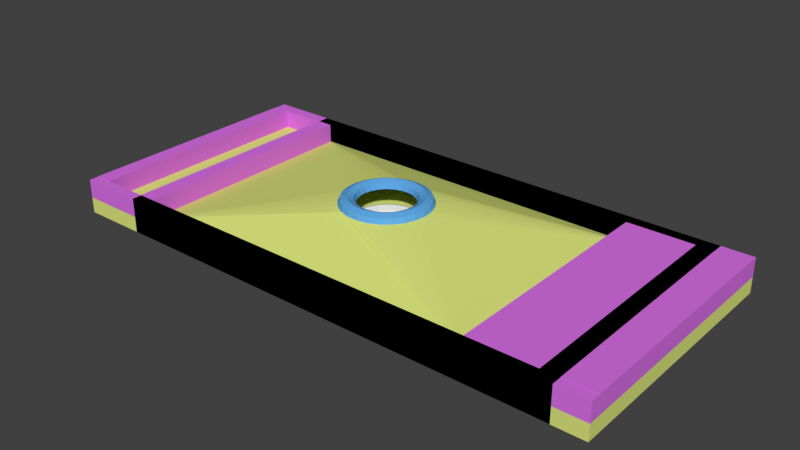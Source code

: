 # Source: platform.blend  (saved by Blender 2.79.0; exported with 4.5.12 LTS)
import bpy
from mathutils import Matrix  # noqa: F401  (used for matrix-valued properties, if any)

bpy.ops.wm.read_factory_settings(use_empty=True)
scene = bpy.context.scene
scene.name = 'Scene'

# ---- collections
col_collection_5 = bpy.data.collections.new('Collection 5'); scene.collection.children.link(col_collection_5)

# ---- materials (node trees are filled in below, after node groups)
mat_material_001 = bpy.data.materials.new('Material.001')
mat_material_001.alpha_threshold = 0.0
mat_material_001.use_transparent_shadow = False
mat_material_001.diffuse_color = (0.7243, 0.8, 0.2097, 1.0)
mat_material_001.roughness = 0.5
mat_material_002 = bpy.data.materials.new('Material.002')
mat_material_002.alpha_threshold = 0.0
mat_material_002.use_transparent_shadow = False
mat_material_002.diffuse_color = (0.6997, 0.1676, 0.8, 1.0)
mat_material_002.roughness = 0.5
mat_material_003 = bpy.data.materials.new('Material.003')
mat_material_003.alpha_threshold = 0.0
mat_material_003.use_transparent_shadow = False
mat_material_003.diffuse_color = (0.1171, 0.402, 0.8, 1.0)
mat_material_003.roughness = 0.5

# ---- material node trees

# ---- world
world_world = bpy.data.worlds.new('World'); scene.world = world_world
world_world.color = (0.05088, 0.05088, 0.05088)
world_world.use_sun_shadow = False
world_world.sun_shadow_jitter_overblur = 0.0
world_world.cycles.sampling_method = 'MANUAL'

# ---- meshes
me_torus = bpy.data.meshes.new('Torus')
me_torus.from_pydata([(1.25, 0.0, 0.0), (1.177, 0.0, 0.1768), (1.0, 0.0, 0.25), (0.8232, 0.0, 0.1768), (0.75, 0.0, 3.062e-17), (0.8232, 0.0, -0.1768), (1.0, 0.0, -0.25), (1.177, 0.0, -0.1768), (1.211, 0.3109, 0.0), (1.14, 0.2927, 0.1768), (0.9686, 0.2487, 0.25), (0.7974, 0.2047, 0.1768), (0.7264, 0.1865, 3.062e-17), (0.7974, 0.2047, -0.1768), (0.9686, 0.2487, -0.25), (1.14, 0.2927, -0.1768), (1.095, 0.6022, 0.0), (1.031, 0.5669, 0.1768), (0.8763, 0.4818, 0.25), (0.7214, 0.3966, 0.1768), (0.6572, 0.3613, 3.062e-17), (0.7214, 0.3966, -0.1768), (0.8763, 0.4818, -0.25), (1.031, 0.5669, -0.1768), (0.9112, 0.8557, 0.0), (0.8578, 0.8056, 0.1768), (0.729, 0.6845, 0.25), (0.6001, 0.5635, 0.1768), (0.5467, 0.5134, 3.062e-17), (0.6001, 0.5635, -0.1768), (0.729, 0.6845, -0.25), (0.8578, 0.8056, -0.1768), (0.6698, 1.055, 0.0), (0.6305, 0.9936, 0.1768), (0.5358, 0.8443, 0.25), (0.4411, 0.6951, 0.1768), (0.4019, 0.6332, 3.062e-17), (0.4411, 0.6951, -0.1768), (0.5358, 0.8443, -0.25), (0.6305, 0.9936, -0.1768), (0.3863, 1.189, 0.0), (0.3636, 1.119, 0.1768), (0.309, 0.9511, 0.25), (0.2544, 0.7829, 0.1768), (0.2318, 0.7133, 3.062e-17), (0.2544, 0.7829, -0.1768), (0.309, 0.9511, -0.25), (0.3636, 1.119, -0.1768), (0.07849, 1.248, 0.0), (0.07389, 1.174, 0.1768), (0.06279, 0.998, 0.25), (0.05169, 0.8216, 0.1768), (0.04709, 0.7485, 3.062e-17), (0.05169, 0.8216, -0.1768), (0.06279, 0.998, -0.25), (0.07389, 1.174, -0.1768), (-0.2342, 1.228, 0.0), (-0.2205, 1.156, 0.1768), (-0.1874, 0.9823, 0.25), (-0.1543, 0.8086, 0.1768), (-0.1405, 0.7367, 3.062e-17), (-0.1543, 0.8086, -0.1768), (-0.1874, 0.9823, -0.25), (-0.2205, 1.156, -0.1768), (-0.5322, 1.131, 0.0), (-0.501, 1.065, 0.1768), (-0.4258, 0.9048, 0.25), (-0.3505, 0.7449, 0.1768), (-0.3193, 0.6786, 3.062e-17), (-0.3505, 0.7449, -0.1768), (-0.4258, 0.9048, -0.25), (-0.501, 1.065, -0.1768), (-0.7968, 0.9631, 0.0), (-0.7501, 0.9067, 0.1768), (-0.6374, 0.7705, 0.25), (-0.5247, 0.6343, 0.1768), (-0.4781, 0.5779, 3.062e-17), (-0.5247, 0.6343, -0.1768), (-0.6374, 0.7705, -0.25), (-0.7501, 0.9067, -0.1768), (-1.011, 0.7347, 0.0), (-0.952, 0.6917, 0.1768), (-0.809, 0.5878, 0.25), (-0.666, 0.4839, 0.1768), (-0.6068, 0.4408, 3.062e-17), (-0.666, 0.4839, -0.1768), (-0.809, 0.5878, -0.25), (-0.952, 0.6917, -0.1768), (-1.162, 0.4602, 0.0), (-1.094, 0.4332, 0.1768), (-0.9298, 0.3681, 0.25), (-0.7654, 0.303, 0.1768), (-0.6973, 0.2761, 3.062e-17), (-0.7654, 0.303, -0.1768), (-0.9298, 0.3681, -0.25), (-1.094, 0.4332, -0.1768), (-1.24, 0.1567, 0.0), (-1.167, 0.1475, 0.1768), (-0.9921, 0.1253, 0.25), (-0.8167, 0.1032, 0.1768), (-0.7441, 0.094, 3.062e-17), (-0.8167, 0.1032, -0.1768), (-0.9921, 0.1253, -0.25), (-1.167, 0.1475, -0.1768), (-1.24, -0.1567, 0.0), (-1.167, -0.1475, 0.1768), (-0.9921, -0.1253, 0.25), (-0.8167, -0.1032, 0.1768), (-0.7441, -0.094, 3.062e-17), (-0.8167, -0.1032, -0.1768), (-0.9921, -0.1253, -0.25), (-1.167, -0.1475, -0.1768), (-1.162, -0.4602, 0.0), (-1.094, -0.4332, 0.1768), (-0.9298, -0.3681, 0.25), (-0.7654, -0.303, 0.1768), (-0.6973, -0.2761, 3.062e-17), (-0.7654, -0.303, -0.1768), (-0.9298, -0.3681, -0.25), (-1.094, -0.4332, -0.1768), (-1.011, -0.7347, 0.0), (-0.952, -0.6917, 0.1768), (-0.809, -0.5878, 0.25), (-0.666, -0.4839, 0.1768), (-0.6068, -0.4408, 3.062e-17), (-0.666, -0.4839, -0.1768), (-0.809, -0.5878, -0.25), (-0.952, -0.6917, -0.1768), (-0.7968, -0.9631, 0.0), (-0.7501, -0.9067, 0.1768), (-0.6374, -0.7705, 0.25), (-0.5247, -0.6343, 0.1768), (-0.4781, -0.5779, 3.062e-17), (-0.5247, -0.6343, -0.1768), (-0.6374, -0.7705, -0.25), (-0.7501, -0.9067, -0.1768), (-0.5322, -1.131, 0.0), (-0.501, -1.065, 0.1768), (-0.4258, -0.9048, 0.25), (-0.3505, -0.7449, 0.1768), (-0.3193, -0.6786, 3.062e-17), (-0.3505, -0.7449, -0.1768), (-0.4258, -0.9048, -0.25), (-0.501, -1.065, -0.1768), (-0.2342, -1.228, 0.0), (-0.2205, -1.156, 0.1768), (-0.1874, -0.9823, 0.25), (-0.1543, -0.8086, 0.1768), (-0.1405, -0.7367, 3.062e-17), (-0.1543, -0.8086, -0.1768), (-0.1874, -0.9823, -0.25), (-0.2205, -1.156, -0.1768), (0.07849, -1.248, 0.0), (0.07389, -1.174, 0.1768), (0.06279, -0.998, 0.25), (0.05169, -0.8216, 0.1768), (0.04709, -0.7485, 3.062e-17), (0.05169, -0.8216, -0.1768), (0.06279, -0.998, -0.25), (0.07389, -1.174, -0.1768), (0.3863, -1.189, 0.0), (0.3636, -1.119, 0.1768), (0.309, -0.9511, 0.25), (0.2544, -0.7829, 0.1768), (0.2318, -0.7133, 3.062e-17), (0.2544, -0.7829, -0.1768), (0.309, -0.9511, -0.25), (0.3636, -1.119, -0.1768), (0.6698, -1.055, 0.0), (0.6305, -0.9936, 0.1768), (0.5358, -0.8443, 0.25), (0.4411, -0.6951, 0.1768), (0.4019, -0.6332, 3.062e-17), (0.4411, -0.6951, -0.1768), (0.5358, -0.8443, -0.25), (0.6305, -0.9936, -0.1768), (0.9112, -0.8557, 0.0), (0.8578, -0.8056, 0.1768), (0.729, -0.6845, 0.25), (0.6001, -0.5635, 0.1768), (0.5467, -0.5134, 3.062e-17), (0.6001, -0.5635, -0.1768), (0.729, -0.6845, -0.25), (0.8578, -0.8056, -0.1768), (1.095, -0.6022, 0.0), (1.031, -0.5669, 0.1768), (0.8763, -0.4818, 0.25), (0.7214, -0.3966, 0.1768), (0.6572, -0.3613, 3.062e-17), (0.7214, -0.3966, -0.1768), (0.8763, -0.4818, -0.25), (1.031, -0.5669, -0.1768), (1.211, -0.3109, 0.0), (1.14, -0.2927, 0.1768), (0.9686, -0.2487, 0.25), (0.7974, -0.2047, 0.1768), (0.7264, -0.1865, 3.062e-17), (0.7974, -0.2047, -0.1768), (0.9686, -0.2487, -0.25), (1.14, -0.2927, -0.1768)], [], [(0, 8, 9, 1), (1, 9, 10, 2), (2, 10, 11, 3), (3, 11, 12, 4), (4, 12, 13, 5), (5, 13, 14, 6), (6, 14, 15, 7), (7, 15, 8, 0), (8, 16, 17, 9), (9, 17, 18, 10), (10, 18, 19, 11), (11, 19, 20, 12), (12, 20, 21, 13), (13, 21, 22, 14), (14, 22, 23, 15), (15, 23, 16, 8), (16, 24, 25, 17), (17, 25, 26, 18), (18, 26, 27, 19), (19, 27, 28, 20), (20, 28, 29, 21), (21, 29, 30, 22), (22, 30, 31, 23), (23, 31, 24, 16), (24, 32, 33, 25), (25, 33, 34, 26), (26, 34, 35, 27), (27, 35, 36, 28), (28, 36, 37, 29), (29, 37, 38, 30), (30, 38, 39, 31), (31, 39, 32, 24), (32, 40, 41, 33), (33, 41, 42, 34), (34, 42, 43, 35), (35, 43, 44, 36), (36, 44, 45, 37), (37, 45, 46, 38), (38, 46, 47, 39), (39, 47, 40, 32), (40, 48, 49, 41), (41, 49, 50, 42), (42, 50, 51, 43), (43, 51, 52, 44), (44, 52, 53, 45), (45, 53, 54, 46), (46, 54, 55, 47), (47, 55, 48, 40), (48, 56, 57, 49), (49, 57, 58, 50), (50, 58, 59, 51), (51, 59, 60, 52), (52, 60, 61, 53), (53, 61, 62, 54), (54, 62, 63, 55), (55, 63, 56, 48), (56, 64, 65, 57), (57, 65, 66, 58), (58, 66, 67, 59), (59, 67, 68, 60), (60, 68, 69, 61), (61, 69, 70, 62), (62, 70, 71, 63), (63, 71, 64, 56), (64, 72, 73, 65), (65, 73, 74, 66), (66, 74, 75, 67), (67, 75, 76, 68), (68, 76, 77, 69), (69, 77, 78, 70), (70, 78, 79, 71), (71, 79, 72, 64), (72, 80, 81, 73), (73, 81, 82, 74), (74, 82, 83, 75), (75, 83, 84, 76), (76, 84, 85, 77), (77, 85, 86, 78), (78, 86, 87, 79), (79, 87, 80, 72), (80, 88, 89, 81), (81, 89, 90, 82), (82, 90, 91, 83), (83, 91, 92, 84), (84, 92, 93, 85), (85, 93, 94, 86), (86, 94, 95, 87), (87, 95, 88, 80), (88, 96, 97, 89), (89, 97, 98, 90), (90, 98, 99, 91), (91, 99, 100, 92), (92, 100, 101, 93), (93, 101, 102, 94), (94, 102, 103, 95), (95, 103, 96, 88), (96, 104, 105, 97), (97, 105, 106, 98), (98, 106, 107, 99), (99, 107, 108, 100), (100, 108, 109, 101), (101, 109, 110, 102), (102, 110, 111, 103), (103, 111, 104, 96), (104, 112, 113, 105), (105, 113, 114, 106), (106, 114, 115, 107), (107, 115, 116, 108), (108, 116, 117, 109), (109, 117, 118, 110), (110, 118, 119, 111), (111, 119, 112, 104), (112, 120, 121, 113), (113, 121, 122, 114), (114, 122, 123, 115), (115, 123, 124, 116), (116, 124, 125, 117), (117, 125, 126, 118), (118, 126, 127, 119), (119, 127, 120, 112), (120, 128, 129, 121), (121, 129, 130, 122), (122, 130, 131, 123), (123, 131, 132, 124), (124, 132, 133, 125), (125, 133, 134, 126), (126, 134, 135, 127), (127, 135, 128, 120), (128, 136, 137, 129), (129, 137, 138, 130), (130, 138, 139, 131), (131, 139, 140, 132), (132, 140, 141, 133), (133, 141, 142, 134), (134, 142, 143, 135), (135, 143, 136, 128), (136, 144, 145, 137), (137, 145, 146, 138), (138, 146, 147, 139), (139, 147, 148, 140), (140, 148, 149, 141), (141, 149, 150, 142), (142, 150, 151, 143), (143, 151, 144, 136), (144, 152, 153, 145), (145, 153, 154, 146), (146, 154, 155, 147), (147, 155, 156, 148), (148, 156, 157, 149), (149, 157, 158, 150), (150, 158, 159, 151), (151, 159, 152, 144), (152, 160, 161, 153), (153, 161, 162, 154), (154, 162, 163, 155), (155, 163, 164, 156), (156, 164, 165, 157), (157, 165, 166, 158), (158, 166, 167, 159), (159, 167, 160, 152), (160, 168, 169, 161), (161, 169, 170, 162), (162, 170, 171, 163), (163, 171, 172, 164), (164, 172, 173, 165), (165, 173, 174, 166), (166, 174, 175, 167), (167, 175, 168, 160), (168, 176, 177, 169), (169, 177, 178, 170), (170, 178, 179, 171), (171, 179, 180, 172), (172, 180, 181, 173), (173, 181, 182, 174), (174, 182, 183, 175), (175, 183, 176, 168), (176, 184, 185, 177), (177, 185, 186, 178), (178, 186, 187, 179), (179, 187, 188, 180), (180, 188, 189, 181), (181, 189, 190, 182), (182, 190, 191, 183), (183, 191, 184, 176), (184, 192, 193, 185), (185, 193, 194, 186), (186, 194, 195, 187), (187, 195, 196, 188), (188, 196, 197, 189), (189, 197, 198, 190), (190, 198, 199, 191), (191, 199, 192, 184), (192, 0, 1, 193), (193, 1, 2, 194), (194, 2, 3, 195), (195, 3, 4, 196), (196, 4, 5, 197), (197, 5, 6, 198), (198, 6, 7, 199), (199, 7, 0, 192)])
me_torus.use_remesh_preserve_volume = False
me_torus.use_remesh_preserve_attributes = False
me_torus.use_mirror_vertex_groups = False
me_torus.update()
me_cube_000 = bpy.data.meshes.new('Cube.000')
me_cube_000.from_pydata([(-10.0, -5.0, -0.3), (-10.0, -5.0, 0.3), (-10.0, 5.0, -0.3), (-10.0, 5.0, 0.3), (10.0, -5.0, -0.3), (10.0, -5.0, 0.3), (10.0, 5.0, -0.3), (10.0, 5.0, 0.3), (-10.0, -4.628, -0.3), (-10.0, -4.628, 0.3), (10.0, -4.628, -0.3), (10.0, -4.628, 0.3), (-10.0, 4.525, 0.3), (10.0, 4.525, -0.3), (-10.0, 4.525, -0.3), (10.0, 4.525, 0.3), (-10.0, 4.525, 1.019), (-10.0, 5.0, 1.019), (10.0, 5.0, 1.019), (10.0, -4.628, 1.019), (10.0, -5.0, 1.019), (-10.0, -5.0, 1.019), (-10.0, -4.628, 1.019), (10.0, 4.525, 1.019), (-9.357, 5.0, -0.3), (-9.357, 5.0, 0.3), (-9.357, -5.0, -0.3), (-9.357, -5.0, 0.3), (-9.357, -4.628, 0.3), (-9.357, -4.628, -0.3), (-9.357, 4.525, -0.3), (-9.357, 4.525, 0.3), (-9.357, 5.0, 1.019), (-9.357, -5.0, 1.019), (-9.357, -4.628, 1.019), (-9.357, 4.525, 1.019), (9.343, 5.0, 0.3), (9.343, -5.0, -0.3), (9.343, -4.628, 0.3), (9.343, 4.525, 0.3), (9.343, 5.0, 1.019), (9.343, -4.628, 1.019), (9.343, 4.525, 1.019), (9.343, 5.0, -0.3), (9.343, -5.0, 0.3), (9.343, -4.628, -0.3), (9.343, 4.525, -0.3), (9.343, -5.0, 1.019), (10.0, 4.525, 1.029), (10.0, -4.628, 1.029), (9.343, -4.628, 1.029), (-10.0, -4.628, 1.029), (-10.0, 4.525, 1.029), (9.343, 4.525, 1.029), (-9.357, -4.628, 1.029), (-9.357, 4.525, 1.029)], [], [(14, 12, 3, 2), (43, 36, 7, 6), (10, 11, 5, 4), (26, 27, 1, 0), (45, 10, 4, 37), (39, 15, 23, 42), (39, 38, 50, 53), (46, 13, 10, 45), (13, 15, 11, 10), (0, 1, 9, 8), (6, 7, 15, 13), (43, 6, 13, 46), (5, 11, 19, 20), (8, 9, 12, 14), (34, 22, 21, 33), (32, 17, 16, 35), (9, 1, 21, 22), (3, 12, 16, 17), (44, 5, 20, 47), (28, 9, 22, 34), (25, 3, 17, 32), (15, 7, 18, 23), (36, 25, 32, 40), (38, 28, 34, 41), (1, 27, 33, 21), (40, 32, 35, 42), (41, 34, 33, 47), (2, 24, 30, 14), (14, 30, 29, 8), (39, 31, 28, 38), (12, 31, 35, 16), (8, 29, 26, 0), (37, 44, 27, 26), (2, 3, 25, 24), (4, 5, 44, 37), (28, 31, 55, 54), (19, 41, 47, 20), (18, 40, 42, 23), (11, 38, 41, 19), (7, 36, 40, 18), (27, 44, 47, 33), (24, 43, 46, 30), (30, 46, 45, 29), (31, 39, 42, 35), (29, 45, 37, 26), (24, 25, 36, 43), (55, 52, 51, 54), (48, 53, 50, 49), (9, 28, 54, 51), (11, 15, 48, 49), (15, 39, 53, 48), (12, 9, 51, 52), (31, 12, 52, 55), (38, 11, 49, 50)])
me_cube_000.polygons.foreach_set('material_index', [0, 0, 0, 0, 0, 1, 1, 0, 0, 0, 0, 0, 1, 0, 1, 1, 1, 1, 1, 1, 1, 1, 1, 1, 1, 1, 1, 0, 0, 0, 1, 0, 0, 0, 0, 1, 1, 1, 1, 1, 1, 0, 0, 1, 0, 0, 1, 1, 1, 1, 1, 1, 1, 1])
_uv = me_cube_000.uv_layers.new(name='UVMap')
_uv.uv.foreach_set('vector', [0.9666, 0.02375, 0.943, 0.02375, 0.943, 0.0, 0.9666, 0.0, 0.8061, 0.75, 0.8297, 0.75, 0.8297, 1.0, 0.8061, 1.0, 0.9147, 0.9814, 0.9383, 0.9814, 0.9383, 1.0, 0.9147, 1.0, 0.7542, 0.5, 0.7778, 0.5, 0.7778, 1.0, 0.7542, 1.0, 0.3791, 0.25, 0.3791, 0.0, 0.3938, 0.0, 0.3938, 0.25, 0.8581, 0.25, 0.8581, 0.0, 0.8864, 0.0, 0.8864, 0.25, 0.7542, 0.25, 0.3938, 0.25, 0.3938, 0.25, 0.7542, 0.25, 0.01871, 0.25, 0.01871, 0.0, 0.3791, 0.0, 0.3791, 0.25, 0.9147, 0.5238, 0.9383, 0.5238, 0.9383, 0.9814, 0.9147, 0.9814, 0.9666, 0.5, 0.943, 0.5, 0.943, 0.4814, 0.9666, 0.4814, 0.9147, 0.5, 0.9383, 0.5, 0.9383, 0.5238, 0.9147, 0.5238, 3.755e-08, 0.25, 0.0, 0.0, 0.01871, 0.0, 0.01871, 0.25, 0.9383, 1.0, 0.9383, 0.9814, 0.9666, 0.9814, 0.9666, 1.0, 0.9666, 0.4814, 0.943, 0.4814, 0.943, 0.02375, 0.9666, 0.02375, 1.0, 0.5, 1.0, 1.0, 0.9853, 1.0, 0.9853, 0.5, 0.9853, 0.5, 0.9853, 1.0, 0.9666, 1.0, 0.9666, 0.5, 0.943, 0.4814, 0.943, 0.5, 0.9147, 0.5, 0.9147, 0.4814, 0.943, 0.0, 0.943, 0.02375, 0.9147, 0.02375, 0.9147, 0.0, 0.7778, 0.25, 0.7778, 0.0, 0.8061, 0.0, 0.8061, 0.25, 0.8864, 0.5, 0.8864, 0.0, 0.9147, 0.0, 0.9147, 0.5, 0.8297, 0.5, 0.8297, 0.0, 0.8581, 0.0, 0.8581, 0.5, 0.9383, 0.5238, 0.9383, 0.5, 0.9666, 0.5, 0.9666, 0.5238, 0.8297, 0.75, 0.8297, 0.5, 0.8581, 0.5, 0.8581, 0.75, 0.8864, 0.75, 0.8864, 0.5, 0.9147, 0.5, 0.9147, 0.75, 0.7778, 1.0, 0.7778, 0.5, 0.8061, 0.5, 0.8061, 1.0, 0.9853, 0.25, 0.9853, 0.5, 0.9666, 0.5, 0.9666, 0.25, 1.0, 0.25, 1.0, 0.5, 0.9853, 0.5, 0.9853, 0.25, 1.502e-07, 1.0, 7.511e-08, 0.5, 0.01871, 0.5, 0.01871, 1.0, 0.01871, 1.0, 0.01871, 0.5, 0.3791, 0.5, 0.3791, 1.0, 0.7542, 0.25, 0.7542, 0.5, 0.3938, 0.5, 0.3938, 0.25, 0.8581, 1.0, 0.8581, 0.5, 0.8864, 0.5, 0.8864, 1.0, 0.3791, 1.0, 0.3791, 0.5, 0.3938, 0.5, 0.3938, 1.0, 0.7542, 0.25, 0.7778, 0.25, 0.7778, 0.5, 0.7542, 0.5, 0.8061, 0.0, 0.8297, 0.0, 0.8297, 0.5, 0.8061, 0.5, 0.7542, 0.0, 0.7778, 0.0, 0.7778, 0.25, 0.7542, 0.25, 0.3938, 0.5, 0.7542, 0.5, 0.7542, 0.5, 0.3938, 0.5, 1.0, 0.0, 1.0, 0.25, 0.9853, 0.25, 0.9853, 0.0, 0.9853, 0.0, 0.9853, 0.25, 0.9666, 0.25, 0.9666, 0.0, 0.8864, 1.0, 0.8864, 0.75, 0.9147, 0.75, 0.9147, 1.0, 0.8297, 1.0, 0.8297, 0.75, 0.8581, 0.75, 0.8581, 1.0, 0.7778, 0.5, 0.7778, 0.25, 0.8061, 0.25, 0.8061, 0.5, 7.511e-08, 0.5, 3.755e-08, 0.25, 0.01871, 0.25, 0.01871, 0.5, 0.01871, 0.5, 0.01871, 0.25, 0.3791, 0.25, 0.3791, 0.5, 0.8581, 0.5, 0.8581, 0.25, 0.8864, 0.25, 0.8864, 0.5, 0.3791, 0.5, 0.3791, 0.25, 0.3938, 0.25, 0.3938, 0.5, 0.8061, 0.5, 0.8297, 0.5, 0.8297, 0.75, 0.8061, 0.75, 0.7542, 0.5, 0.7542, 1.0, 0.3938, 1.0, 0.3938, 0.5, 0.7542, 0.0, 0.7542, 0.25, 0.3938, 0.25, 0.3938, 0.0, 0.8864, 0.0, 0.8864, 0.5, 0.8864, 0.5, 0.8864, 0.0, 0.9383, 0.9814, 0.9383, 0.5238, 0.9383, 0.5238, 0.9383, 0.9814, 0.8581, 0.0, 0.8581, 0.25, 0.8581, 0.25, 0.8581, 0.0, 0.943, 0.02375, 0.943, 0.4814, 0.943, 0.4814, 0.943, 0.02375, 0.8581, 0.5, 0.8581, 1.0, 0.8581, 1.0, 0.8581, 0.5, 0.8864, 0.75, 0.8864, 1.0, 0.8864, 1.0, 0.8864, 0.75])
me_cube_000.materials.append(mat_material_001)
me_cube_000.materials.append(mat_material_002)
me_cube_000.use_remesh_preserve_volume = False
me_cube_000.use_remesh_preserve_attributes = False
me_cube_000.use_mirror_vertex_groups = False
me_cube_000.update()
me_cube_002 = bpy.data.meshes.new('Cube.002')
me_cube_002.from_pydata([(1.627, 0.0, 1.535), (1.382, 0.0, 1.636), (1.138, 0.0, 1.535), (1.576, 0.4046, 1.535), (1.339, 0.3438, 1.636), (1.102, 0.283, 1.535), (1.426, 0.7837, 1.535), (1.211, 0.666, 1.636), (0.9972, 0.5482, 1.535), (1.186, 1.114, 1.535), (1.008, 0.9463, 1.636), (0.8296, 0.779, 1.535), (0.8717, 1.374, 1.535), (0.7407, 1.167, 1.636), (0.6098, 0.9608, 1.535), (0.5027, 1.547, 1.535), (0.4272, 1.315, 1.636), (0.3517, 1.082, 1.535), (0.1021, 1.624, 1.535), (0.0868, 1.38, 1.636), (0.07146, 1.136, 1.535), (-0.3048, 1.598, 1.535), (-0.259, 1.358, 1.636), (-0.2132, 1.118, 1.535), (-0.6926, 1.472, 1.535), (-0.5886, 1.251, 1.636), (-0.4845, 1.03, 1.535), (-1.037, 1.253, 1.535), (-0.8812, 1.065, 1.636), (-0.7254, 0.8768, 1.535), (-1.316, 0.9562, 1.535), (-1.118, 0.8125, 1.636), (-0.9207, 0.6689, 1.535), (-1.513, 0.5988, 1.535), (-1.285, 0.5089, 1.636), (-1.058, 0.4189, 1.535), (-1.614, 0.2039, 1.535), (-1.371, 0.1733, 1.636), (-1.129, 0.1426, 1.535), (-1.614, -0.2039, 1.535), (-1.371, -0.1733, 1.636), (-1.129, -0.1426, 1.535), (-1.513, -0.5988, 1.535), (-1.285, -0.5089, 1.636), (-1.058, -0.4189, 1.535), (-1.316, -0.9562, 1.535), (-1.118, -0.8125, 1.636), (-0.9207, -0.6689, 1.535), (-1.037, -1.253, 1.535), (-0.8812, -1.065, 1.636), (-0.7254, -0.8768, 1.535), (-0.6926, -1.472, 1.535), (-0.5886, -1.251, 1.636), (-0.4845, -1.03, 1.535), (-0.3048, -1.598, 1.535), (-0.259, -1.358, 1.636), (-0.2132, -1.118, 1.535), (0.1021, -1.624, 1.535), (0.0868, -1.38, 1.636), (0.07146, -1.136, 1.535), (0.5027, -1.547, 1.535), (0.4272, -1.315, 1.636), (0.3517, -1.082, 1.535), (0.8717, -1.374, 1.535), (0.7407, -1.167, 1.636), (0.6098, -0.9608, 1.535), (1.186, -1.114, 1.535), (1.008, -0.9463, 1.636), (0.8296, -0.779, 1.535), (1.426, -0.7837, 1.535), (1.211, -0.666, 1.636), (0.9972, -0.5482, 1.535), (1.576, -0.4046, 1.535), (1.339, -0.3438, 1.636), (1.102, -0.283, 1.535), (-7.518, -5.0, -0.3), (-7.518, -5.0, 0.3), (-7.518, 5.0, -0.3), (-7.518, 5.0, 0.3), (11.2, -5.0, -0.3), (11.2, -5.0, 0.3), (11.2, 5.0, -0.3), (11.2, 5.0, 0.3), (-7.518, -4.628, -0.3), (-7.518, -4.628, 0.3), (11.2, -4.628, -0.3), (11.2, -4.628, 0.3), (-7.518, 4.525, 0.3), (11.2, 4.525, -0.3), (-7.518, 4.525, -0.3), (11.2, 4.525, 0.3), (-7.518, 4.525, 1.019), (-7.518, 5.0, 1.019), (11.2, 5.0, 1.019), (11.2, -4.628, 1.019), (11.2, -5.0, 1.019), (-7.518, -5.0, 1.019), (-7.518, -4.628, 1.019), (11.2, 4.525, 1.019), (-6.875, 5.0, -0.3), (-6.875, 5.0, 0.3), (-6.875, -5.0, -0.3), (-6.875, -5.0, 0.3), (-6.875, -4.628, 0.3), (-6.875, -4.628, -0.3), (-6.875, 4.525, -0.3), (-6.875, 4.525, 0.3), (-6.875, 5.0, 1.019), (-6.875, -5.0, 1.019), (-6.875, -4.628, 1.019), (-6.875, 4.525, 1.019), (6.791, 5.0, 0.3), (6.791, -5.0, -0.3), (6.791, -4.628, 0.3), (6.791, 4.525, 0.3), (6.791, 5.0, 1.019), (6.791, -4.628, 1.019), (6.791, 4.525, 1.019), (6.791, 5.0, -0.3), (6.791, -5.0, 0.3), (6.791, -4.628, -0.3), (6.791, 4.525, -0.3), (6.791, -5.0, 1.019), (11.2, 4.525, 1.029), (11.2, -4.628, 1.029), (6.791, -4.628, 1.029), (-7.518, -4.628, 1.029), (-7.518, 4.525, 1.029), (6.791, 4.525, 1.029), (-6.875, -4.628, 1.029), (-6.875, 4.525, 1.029), (1.242, -1.166, 1.35), (0.9128, -1.438, 1.35), (0.5264, -1.62, 1.35), (0.107, -1.7, 1.35), (-0.3192, -1.673, 1.35), (0.06663, -1.059, 1.35), (-0.1988, -1.042, 1.35), (-0.7253, -1.541, 1.35), (-1.086, -1.313, 1.35), (1.493, -0.8207, 1.35), (0.5686, -0.896, 1.35), (0.7736, -0.7264, 1.35), (0.3279, -1.009, 1.35), (-0.4518, -0.9602, 1.35), (-0.6764, -0.8176, 1.35), (-0.8585, -0.6237, 1.35), (-1.378, -1.001, 1.35), (-1.584, -0.6271, 1.35), (1.704, 0.0, 1.35), (1.65, -0.4237, 1.35), (1.061, 0.0, 1.35), (1.028, -0.2639, 1.35), (0.9299, -0.5112, 1.35), (-0.9867, -0.3906, 1.35), (-1.053, -0.133, 1.35), (-1.69, -0.2135, 1.35), (1.65, 0.4237, 1.35), (0.9299, 0.5112, 1.35), (1.028, 0.2639, 1.35), (-0.8585, 0.6237, 1.35), (-0.9867, 0.3906, 1.35), (-1.053, 0.133, 1.35), (-1.584, 0.6271, 1.35), (-1.69, 0.2135, 1.35), (1.493, 0.8207, 1.35), (0.7736, 0.7264, 1.35), (0.5686, 0.896, 1.35), (0.3279, 1.009, 1.35), (0.06663, 1.059, 1.35), (-0.1988, 1.042, 1.35), (-0.4518, 0.9602, 1.35), (-0.6764, 0.8176, 1.35), (-1.378, 1.001, 1.35), (0.9128, 1.438, 1.35), (1.242, 1.166, 1.35), (-0.7253, 1.541, 1.35), (-1.086, 1.313, 1.35), (0.5264, 1.62, 1.35), (0.107, 1.7, 1.35), (-0.3192, 1.673, 1.35)], [], [(0, 3, 4, 1), (1, 4, 5, 2), (2, 5, 159, 151), (3, 6, 7, 4), (4, 7, 8, 5), (5, 8, 158, 159), (6, 9, 10, 7), (7, 10, 11, 8), (8, 11, 166, 158), (9, 12, 13, 10), (10, 13, 14, 11), (11, 14, 167, 166), (12, 15, 16, 13), (13, 16, 17, 14), (14, 17, 168, 167), (15, 18, 19, 16), (16, 19, 20, 17), (17, 20, 169, 168), (18, 21, 22, 19), (19, 22, 23, 20), (20, 23, 170, 169), (21, 24, 25, 22), (22, 25, 26, 23), (23, 26, 171, 170), (24, 27, 28, 25), (25, 28, 29, 26), (26, 29, 172, 171), (27, 30, 31, 28), (28, 31, 32, 29), (29, 32, 160, 172), (30, 33, 34, 31), (31, 34, 35, 32), (32, 35, 161, 160), (33, 36, 37, 34), (34, 37, 38, 35), (35, 38, 162, 161), (36, 39, 40, 37), (37, 40, 41, 38), (38, 41, 155, 162), (39, 42, 43, 40), (40, 43, 44, 41), (41, 44, 154, 155), (42, 45, 46, 43), (43, 46, 47, 44), (44, 47, 146, 154), (45, 48, 49, 46), (46, 49, 50, 47), (47, 50, 145, 146), (48, 51, 52, 49), (49, 52, 53, 50), (50, 53, 144, 145), (51, 54, 55, 52), (52, 55, 56, 53), (53, 56, 137, 144), (54, 57, 58, 55), (55, 58, 59, 56), (56, 59, 136, 137), (57, 60, 61, 58), (58, 61, 62, 59), (59, 62, 143, 136), (60, 63, 64, 61), (61, 64, 65, 62), (62, 65, 141, 143), (63, 66, 67, 64), (64, 67, 68, 65), (65, 68, 142, 141), (66, 69, 70, 67), (67, 70, 71, 68), (68, 71, 153, 142), (69, 72, 73, 70), (70, 73, 74, 71), (71, 74, 152, 153), (72, 0, 1, 73), (73, 1, 2, 74), (74, 2, 151, 152), (89, 87, 78, 77), (118, 111, 82, 81), (85, 86, 80, 79), (101, 102, 76, 75), (120, 85, 79, 112), (114, 90, 98, 117), (114, 113, 125, 128), (121, 88, 85, 120), (88, 90, 86, 85), (75, 76, 84, 83), (81, 82, 90, 88), (118, 81, 88, 121), (80, 86, 94, 95), (83, 84, 87, 89), (109, 97, 96, 108), (107, 92, 91, 110), (84, 76, 96, 97), (78, 87, 91, 92), (119, 80, 95, 122), (103, 84, 97, 109), (100, 78, 92, 107), (90, 82, 93, 98), (111, 100, 107, 115), (113, 103, 109, 116), (76, 102, 108, 96), (115, 107, 110, 117), (116, 109, 108, 122), (77, 99, 105, 89), (89, 105, 104, 83), (114, 149, 150, 140, 131, 132, 133, 134, 135, 138, 139, 147, 148, 156, 103, 113), (87, 106, 110, 91), (83, 104, 101, 75), (112, 119, 102, 101), (77, 78, 100, 99), (79, 80, 119, 112), (103, 106, 130, 129), (94, 116, 122, 95), (93, 115, 117, 98), (86, 113, 116, 94), (82, 111, 115, 93), (102, 119, 122, 108), (99, 118, 121, 105), (105, 121, 120, 104), (106, 114, 117, 110), (104, 120, 112, 101), (99, 100, 111, 118), (130, 127, 126, 129), (123, 128, 125, 124), (84, 103, 129, 126), (86, 90, 123, 124), (90, 114, 128, 123), (87, 84, 126, 127), (106, 87, 127, 130), (113, 86, 124, 125), (178, 179, 18, 15), (139, 138, 51, 48), (174, 178, 15, 12), (135, 134, 57, 54), (138, 135, 54, 51), (149, 157, 3, 0), (163, 164, 36, 33), (165, 175, 9, 6), (179, 180, 21, 18), (132, 131, 66, 63), (177, 173, 30, 27), (164, 156, 39, 36), (156, 148, 42, 39), (103, 156, 164, 163, 173, 177, 176, 180, 179, 178, 174, 175, 165, 157, 149, 114, 106), (147, 139, 48, 45), (175, 174, 12, 9), (157, 165, 6, 3), (150, 149, 0, 72), (140, 150, 72, 69), (134, 133, 60, 57), (131, 140, 69, 66), (148, 147, 45, 42), (176, 177, 27, 24), (173, 163, 33, 30), (133, 132, 63, 60), (180, 176, 24, 21)])
me_cube_002.polygons.foreach_set('material_index', [2, 2, 2, 2, 2, 2, 2, 2, 2, 2, 2, 2, 2, 2, 2, 2, 2, 2, 2, 2, 2, 2, 2, 2, 2, 2, 2, 2, 2, 2, 2, 2, 2, 2, 2, 2, 2, 2, 2, 2, 2, 2, 2, 2, 2, 2, 2, 2, 2, 2, 2, 2, 2, 2, 2, 2, 2, 2, 2, 2, 2, 2, 2, 2, 2, 2, 2, 2, 2, 2, 2, 2, 2, 2, 2, 0, 0, 0, 0, 0, 1, 1, 0, 0, 0, 0, 0, 1, 0, 1, 1, 1, 1, 1, 1, 1, 1, 1, 1, 1, 1, 1, 0, 0, 0, 1, 0, 0, 0, 0, 1, 1, 1, 1, 1, 1, 0, 2, 1, 0, 0, 1, 1, 1, 1, 1, 1, 1, 1, 2, 2, 2, 2, 2, 2, 2, 2, 2, 2, 2, 2, 2, 0, 2, 2, 2, 2, 2, 2, 2, 2, 2, 2, 2, 2])
_uv = me_cube_002.uv_layers.new(name='UVMap')
_uv.uv.foreach_set('vector', [0.0, 0.0, 0.0, 0.0, 0.0, 0.0, 0.0, 0.0, 0.0, 0.0, 0.0, 0.0, 0.0, 0.0, 0.0, 0.0, 0.0, 0.0, 0.0, 0.0, 0.0, 0.0, 0.0, 0.0, 0.0, 0.0, 0.0, 0.0, 0.0, 0.0, 0.0, 0.0, 0.0, 0.0, 0.0, 0.0, 0.0, 0.0, 0.0, 0.0, 0.0, 0.0, 0.0, 0.0, 0.0, 0.0, 0.0, 0.0, 0.0, 0.0, 0.0, 0.0, 0.0, 0.0, 0.0, 0.0, 0.0, 0.0, 0.0, 0.0, 0.0, 0.0, 0.0, 0.0, 0.0, 0.0, 0.0, 0.0, 0.0, 0.0, 0.0, 0.0, 0.0, 0.0, 0.0, 0.0, 0.0, 0.0, 0.0, 0.0, 0.0, 0.0, 0.0, 0.0, 0.0, 0.0, 0.0, 0.0, 0.0, 0.0, 0.0, 0.0, 0.0, 0.0, 0.0, 0.0, 0.0, 0.0, 0.0, 0.0, 0.0, 0.0, 0.0, 0.0, 0.0, 0.0, 0.0, 0.0, 0.0, 0.0, 0.0, 0.0, 0.0, 0.0, 0.0, 0.0, 0.0, 0.0, 0.0, 0.0, 0.0, 0.0, 0.0, 0.0, 0.0, 0.0, 0.0, 0.0, 0.0, 0.0, 0.0, 0.0, 0.0, 0.0, 0.0, 0.0, 0.0, 0.0, 0.0, 0.0, 0.0, 0.0, 0.0, 0.0, 0.0, 0.0, 0.0, 0.0, 0.0, 0.0, 0.0, 0.0, 0.0, 0.0, 0.0, 0.0, 0.0, 0.0, 0.0, 0.0, 0.0, 0.0, 0.0, 0.0, 0.0, 0.0, 0.0, 0.0, 0.0, 0.0, 0.0, 0.0, 0.0, 0.0, 0.0, 0.0, 0.0, 0.0, 0.0, 0.0, 0.0, 0.0, 0.0, 0.0, 0.0, 0.0, 0.0, 0.0, 0.0, 0.0, 0.0, 0.0, 0.0, 0.0, 0.0, 0.0, 0.0, 0.0, 0.0, 0.0, 0.0, 0.0, 0.0, 0.0, 0.0, 0.0, 0.0, 0.0, 0.0, 0.0, 0.0, 0.0, 0.0, 0.0, 0.0, 0.0, 0.0, 0.0, 0.0, 0.0, 0.0, 0.0, 0.0, 0.0, 0.0, 0.0, 0.0, 0.0, 0.0, 0.0, 0.0, 0.0, 0.0, 0.0, 0.0, 0.0, 0.0, 0.0, 0.0, 0.0, 0.0, 0.0, 0.0, 0.0, 0.0, 0.0, 0.0, 0.0, 0.0, 0.0, 0.0, 0.0, 0.0, 0.0, 0.0, 0.0, 0.0, 0.0, 0.0, 0.0, 0.0, 0.0, 0.0, 0.0, 0.0, 0.0, 0.0, 0.0, 0.0, 0.0, 0.0, 0.0, 0.0, 0.0, 0.0, 0.0, 0.0, 0.0, 0.0, 0.0, 0.0, 0.0, 0.0, 0.0, 0.0, 0.0, 0.0, 0.0, 0.0, 0.0, 0.0, 0.0, 0.0, 0.0, 0.0, 0.0, 0.0, 0.0, 0.0, 0.0, 0.0, 0.0, 0.0, 0.0, 0.0, 0.0, 0.0, 0.0, 0.0, 0.0, 0.0, 0.0, 0.0, 0.0, 0.0, 0.0, 0.0, 0.0, 0.0, 0.0, 0.0, 0.0, 0.0, 0.0, 0.0, 0.0, 0.0, 0.0, 0.0, 0.0, 0.0, 0.0, 0.0, 0.0, 0.0, 0.0, 0.0, 0.0, 0.0, 0.0, 0.0, 0.0, 0.0, 0.0, 0.0, 0.0, 0.0, 0.0, 0.0, 0.0, 0.0, 0.0, 0.0, 0.0, 0.0, 0.0, 0.0, 0.0, 0.0, 0.0, 0.0, 0.0, 0.0, 0.0, 0.0, 0.0, 0.0, 0.0, 0.0, 0.0, 0.0, 0.0, 0.0, 0.0, 0.0, 0.0, 0.0, 0.0, 0.0, 0.0, 0.0, 0.0, 0.0, 0.0, 0.0, 0.0, 0.0, 0.0, 0.0, 0.0, 0.0, 0.0, 0.0, 0.0, 0.0, 0.0, 0.0, 0.0, 0.0, 0.0, 0.0, 0.0, 0.0, 0.0, 0.0, 0.0, 0.0, 0.0, 0.0, 0.0, 0.0, 0.0, 0.0, 0.0, 0.0, 0.0, 0.0, 0.0, 0.0, 0.0, 0.0, 0.0, 0.0, 0.0, 0.0, 0.0, 0.0, 0.0, 0.0, 0.0, 0.0, 0.0, 0.0, 0.0, 0.0, 0.0, 0.0, 0.0, 0.0, 0.0, 0.0, 0.0, 0.0, 0.0, 0.0, 0.0, 0.0, 0.0, 0.0, 0.0, 0.0, 0.0, 0.0, 0.0, 0.0, 0.0, 0.0, 0.0, 0.0, 0.0, 0.0, 0.0, 0.0, 0.0, 0.0, 0.0, 0.0, 0.0, 0.0, 0.0, 0.0, 0.0, 0.0, 0.0, 0.0, 0.0, 0.0, 0.0, 0.0, 0.0, 0.0, 0.0, 0.0, 0.0, 0.0, 0.0, 0.0, 0.0, 0.0, 0.0, 0.0, 0.0, 0.0, 0.0, 0.0, 0.0, 0.0, 0.0, 0.0, 0.0, 0.0, 0.0, 0.0, 0.0, 0.0, 0.0, 0.0, 0.0, 0.0, 0.0, 0.0, 0.0, 0.0, 0.0, 0.0, 0.0, 0.0, 0.0, 0.0, 0.0, 0.0, 0.0, 0.0, 0.0, 0.0, 0.0, 0.0, 0.0, 0.0, 0.0, 0.0, 0.0, 0.0, 0.0, 0.0, 0.0, 0.0, 0.0, 0.0, 0.0, 0.0, 0.0, 0.0, 0.0, 0.0, 0.0, 0.0, 0.0, 0.0, 0.0, 0.0, 0.0, 0.0, 0.0, 0.0, 0.0, 0.0, 0.0, 0.0, 0.0, 0.0, 0.0, 0.0, 0.0, 0.0, 0.0, 0.0, 0.0, 0.0, 0.0, 0.0, 0.0, 0.0, 0.0, 0.0, 0.0, 0.0, 0.0, 0.0, 0.0, 0.0, 0.0, 0.0, 0.0, 0.0, 0.0, 0.0, 0.0, 0.0, 0.0, 0.0, 0.0, 0.0, 0.0, 0.0, 0.0, 0.0, 0.0, 0.0, 0.0, 0.9666, 0.02375, 0.943, 0.02375, 0.943, 0.0, 0.9666, 0.0, 0.8061, 0.75, 0.8297, 0.75, 0.8297, 1.0, 0.8061, 1.0, 0.9147, 0.9814, 0.9383, 0.9814, 0.9383, 1.0, 0.9147, 1.0, 0.7542, 0.5, 0.7778, 0.5, 0.7778, 1.0, 0.7542, 1.0, 0.3791, 0.25, 0.3791, 0.0, 0.3938, 0.0, 0.3938, 0.25, 0.8581, 0.25, 0.8581, 0.0, 0.8864, 0.0, 0.8864, 0.25, 0.7542, 0.25, 0.3938, 0.25, 0.3938, 0.25, 0.7542, 0.25, 0.01871, 0.25, 0.01871, 0.0, 0.3791, 0.0, 0.3791, 0.25, 0.9147, 0.5238, 0.9383, 0.5238, 0.9383, 0.9814, 0.9147, 0.9814, 0.9666, 0.5, 0.943, 0.5, 0.943, 0.4814, 0.9666, 0.4814, 0.9147, 0.5, 0.9383, 0.5, 0.9383, 0.5238, 0.9147, 0.5238, 3.755e-08, 0.25, 0.0, 0.0, 0.01871, 0.0, 0.01871, 0.25, 0.9383, 1.0, 0.9383, 0.9814, 0.9666, 0.9814, 0.9666, 1.0, 0.9666, 0.4814, 0.943, 0.4814, 0.943, 0.02375, 0.9666, 0.02375, 1.0, 0.5, 1.0, 1.0, 0.9853, 1.0, 0.9853, 0.5, 0.9853, 0.5, 0.9853, 1.0, 0.9666, 1.0, 0.9666, 0.5, 0.943, 0.4814, 0.943, 0.5, 0.9147, 0.5, 0.9147, 0.4814, 0.943, 0.0, 0.943, 0.02375, 0.9147, 0.02375, 0.9147, 0.0, 0.7778, 0.25, 0.7778, 0.0, 0.8061, 0.0, 0.8061, 0.25, 0.8864, 0.5, 0.8864, 0.0, 0.9147, 0.0, 0.9147, 0.5, 0.8297, 0.5, 0.8297, 0.0, 0.8581, 0.0, 0.8581, 0.5, 0.9383, 0.5238, 0.9383, 0.5, 0.9666, 0.5, 0.9666, 0.5238, 0.8297, 0.75, 0.8297, 0.5, 0.8581, 0.5, 0.8581, 0.75, 0.8864, 0.75, 0.8864, 0.5, 0.9147, 0.5, 0.9147, 0.75, 0.7778, 1.0, 0.7778, 0.5, 0.8061, 0.5, 0.8061, 1.0, 0.9853, 0.25, 0.9853, 0.5, 0.9666, 0.5, 0.9666, 0.25, 1.0, 0.25, 1.0, 0.5, 0.9853, 0.5, 0.9853, 0.25, 1.502e-07, 1.0, 7.511e-08, 0.5, 0.01871, 0.5, 0.01871, 1.0, 0.01871, 1.0, 0.01871, 0.5, 0.3791, 0.5, 0.3791, 1.0, 0.7542, 0.25, 0.576, 0.3521, 0.5593, 0.3528, 0.5437, 0.3549, 0.5301, 0.3583, 0.5194, 0.3627, 0.5122, 0.3679, 0.509, 0.3735, 0.5101, 0.3792, 0.5153, 0.3846, 0.5243, 0.3894, 0.5366, 0.3933, 0.5513, 0.3961, 0.5676, 0.3975, 0.3938, 0.5, 0.3938, 0.25, 0.8581, 1.0, 0.8581, 0.5, 0.8864, 0.5, 0.8864, 1.0, 0.3791, 1.0, 0.3791, 0.5, 0.3938, 0.5, 0.3938, 1.0, 0.7542, 0.25, 0.7778, 0.25, 0.7778, 0.5, 0.7542, 0.5, 0.8061, 0.0, 0.8297, 0.0, 0.8297, 0.5, 0.8061, 0.5, 0.7542, 0.0, 0.7778, 0.0, 0.7778, 0.25, 0.7542, 0.25, 0.3938, 0.5, 0.7542, 0.5, 0.7542, 0.5, 0.3938, 0.5, 1.0, 0.0, 1.0, 0.25, 0.9853, 0.25, 0.9853, 0.0, 0.9853, 0.0, 0.9853, 0.25, 0.9666, 0.25, 0.9666, 0.0, 0.8864, 1.0, 0.8864, 0.75, 0.9147, 0.75, 0.9147, 1.0, 0.8297, 1.0, 0.8297, 0.75, 0.8581, 0.75, 0.8581, 1.0, 0.7778, 0.5, 0.7778, 0.25, 0.8061, 0.25, 0.8061, 0.5, 7.511e-08, 0.5, 3.755e-08, 0.25, 0.01871, 0.25, 0.01871, 0.5, 0.01871, 0.5, 0.01871, 0.25, 0.3791, 0.25, 0.3791, 0.5, 0.8581, 0.5, 0.8581, 0.25, 0.8864, 0.25, 0.8864, 0.5, 0.3791, 0.5, 0.3791, 0.25, 0.3938, 0.25, 0.3938, 0.5, 0.8061, 0.5, 0.8297, 0.5, 0.8297, 0.75, 0.8061, 0.75, 0.7542, 0.5, 0.7542, 1.0, 0.3938, 1.0, 0.3938, 0.5, 0.7542, 0.0, 0.7542, 0.25, 0.3938, 0.25, 0.3938, 0.0, 0.8864, 0.0, 0.8864, 0.5, 0.8864, 0.5, 0.8864, 0.0, 0.9383, 0.9814, 0.9383, 0.5238, 0.9383, 0.5238, 0.9383, 0.9814, 0.8581, 0.0, 0.8581, 0.25, 0.8581, 0.25, 0.8581, 0.0, 0.943, 0.02375, 0.943, 0.4814, 0.943, 0.4814, 0.943, 0.02375, 0.8581, 0.5, 0.8581, 1.0, 0.8581, 1.0, 0.8581, 0.5, 0.8864, 0.75, 0.8864, 1.0, 0.8864, 1.0, 0.8864, 0.75, 0.0, 0.0, 0.0, 0.0, 0.0, 0.0, 0.0, 0.0, 0.0, 0.0, 0.0, 0.0, 0.0, 0.0, 0.0, 0.0, 0.0, 0.0, 0.0, 0.0, 0.0, 0.0, 0.0, 0.0, 0.0, 0.0, 0.0, 0.0, 0.0, 0.0, 0.0, 0.0, 0.0, 0.0, 0.0, 0.0, 0.0, 0.0, 0.0, 0.0, 0.0, 0.0, 0.0, 0.0, 0.0, 0.0, 0.0, 0.0, 0.0, 0.0, 0.0, 0.0, 0.0, 0.0, 0.0, 0.0, 0.0, 0.0, 0.0, 0.0, 0.0, 0.0, 0.0, 0.0, 0.0, 0.0, 0.0, 0.0, 0.0, 0.0, 0.0, 0.0, 0.0, 0.0, 0.0, 0.0, 0.0, 0.0, 0.0, 0.0, 0.0, 0.0, 0.0, 0.0, 0.0, 0.0, 0.0, 0.0, 0.0, 0.0, 0.0, 0.0, 0.0, 0.0, 0.0, 0.0, 0.0, 0.0, 0.0, 0.0, 0.0, 0.0, 0.0, 0.0, 0.3938, 0.5, 0.5676, 0.3975, 0.5844, 0.3975, 0.6007, 0.3961, 0.6154, 0.3933, 0.6277, 0.3894, 0.6367, 0.3846, 0.6419, 0.3792, 0.6429, 0.3735, 0.6398, 0.3679, 0.6326, 0.3627, 0.6219, 0.3583, 0.6083, 0.3549, 0.5927, 0.3528, 0.576, 0.3521, 0.7542, 0.25, 0.7542, 0.5, 0.0, 0.0, 0.0, 0.0, 0.0, 0.0, 0.0, 0.0, 0.0, 0.0, 0.0, 0.0, 0.0, 0.0, 0.0, 0.0, 0.0, 0.0, 0.0, 0.0, 0.0, 0.0, 0.0, 0.0, 0.0, 0.0, 0.0, 0.0, 0.0, 0.0, 0.0, 0.0, 0.0, 0.0, 0.0, 0.0, 0.0, 0.0, 0.0, 0.0, 0.0, 0.0, 0.0, 0.0, 0.0, 0.0, 0.0, 0.0, 0.0, 0.0, 0.0, 0.0, 0.0, 0.0, 0.0, 0.0, 0.0, 0.0, 0.0, 0.0, 0.0, 0.0, 0.0, 0.0, 0.0, 0.0, 0.0, 0.0, 0.0, 0.0, 0.0, 0.0, 0.0, 0.0, 0.0, 0.0, 0.0, 0.0, 0.0, 0.0, 0.0, 0.0, 0.0, 0.0, 0.0, 0.0, 0.0, 0.0, 0.0, 0.0, 0.0, 0.0, 0.0, 0.0, 0.0, 0.0])
me_cube_002.materials.append(mat_material_001)
me_cube_002.materials.append(mat_material_002)
me_cube_002.materials.append(mat_material_003)
me_cube_002.use_remesh_preserve_volume = False
me_cube_002.use_remesh_preserve_attributes = False
me_cube_002.use_mirror_vertex_groups = False
me_cube_002.update()

# ---- objects
ob_torus = bpy.data.objects.new('Torus', me_torus)
ob_cube_001 = bpy.data.objects.new('Cube.001', me_cube_000)
ob_cube = bpy.data.objects.new('Cube', me_cube_002)

# ---- transforms, parenting, visibility, modifiers, constraints
ob_torus.location = (0.0, 0.0, 0.2411)
ob_torus.scale = (1.382, 1.382, 1.382)
ob_torus.hide_viewport = True
ob_torus.lineart.crease_threshold = 0.0
ob_cube_001.location = (0.0, 0.0, 0.0)
ob_cube_001.hide_viewport = True
ob_cube_001.lineart.crease_threshold = 0.0
ob_cube.location = (0.0, 0.0, 0.0)
ob_cube.lineart.crease_threshold = 0.0
_m = ob_cube.modifiers.new('Solidify', 'SOLIDIFY')
_m.nonmanifold_thickness_mode = 'FIXED'
_m.nonmanifold_merge_threshold = 0.0003

# ---- collection membership
col_collection_5.objects.link(ob_torus)
col_collection_5.objects.link(ob_cube_001)
col_collection_5.objects.link(ob_cube)

# ---- scene / render settings (as saved in the file)
scene.frame_start = 1; scene.frame_end = 250; scene.frame_set(1)
scene.render.engine = 'BLENDER_EEVEE_NEXT'
scene.render.resolution_percentage = 50
scene.render.dither_intensity = 0.0
scene.cycles.use_denoising = False
scene.cycles.samples = 128
scene.cycles.sampling_pattern = 'TABULATED_SOBOL'
scene.cycles.use_adaptive_sampling = False
scene.cycles.use_light_tree = False
scene.cycles.blur_glossy = 0.0
scene.cycles.sample_clamp_indirect = 0.0
scene.view_settings.view_transform = 'Standard'
bpy.context.view_layer.update()

# ---- added for rendering (the .blend has no active camera and no usable light): camera, sun
cam_auto = bpy.data.cameras.new('AutoCamera')
cam_auto.lens = 50.0
cam_auto.sensor_width = 36.0
cam_auto.clip_end = 1000.0
ob_auto_camera = bpy.data.objects.new('AutoCamera', cam_auto)
scene.collection.objects.link(ob_auto_camera)
ob_auto_camera.location = (22.3572, -26.1105, 18.0751)
ob_auto_camera.rotation_euler = (1.09748, -7.21219e-08, 0.694738)
scene.camera = ob_auto_camera
light_auto_sun = bpy.data.lights.new('AutoSun', 'SUN')
light_auto_sun.energy = 3.0
light_auto_sun.angle = 0.0523599
ob_auto_sun = bpy.data.objects.new('AutoSun', light_auto_sun)
scene.collection.objects.link(ob_auto_sun)
ob_auto_sun.rotation_euler = (0.872665, 0.174533, 0.523599)
bpy.context.view_layer.update()
